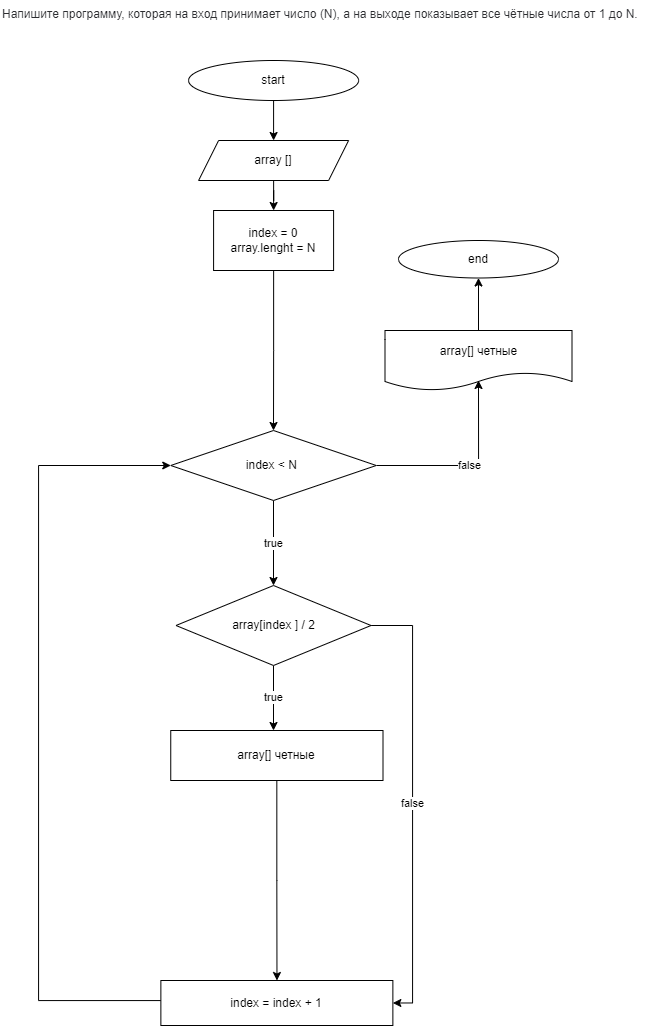

The diagram above was exported from draw.io. Its source (the exported page's mxGraphModel, read from the mxfile embedded in the PNG):
<mxGraphModel dx="885" dy="1483" grid="1" gridSize="10" guides="1" tooltips="1" connect="1" arrows="1" fold="1" page="1" pageScale="1" pageWidth="850" pageHeight="1100" math="0" shadow="0">
  <root>
    <mxCell id="0" />
    <mxCell id="1" parent="0" />
    <mxCell id="2" value="" style="edgeStyle=orthogonalEdgeStyle;rounded=0;orthogonalLoop=1;jettySize=auto;html=1;" parent="1" source="3" target="5" edge="1">
      <mxGeometry relative="1" as="geometry" />
    </mxCell>
    <mxCell id="3" value="start" style="ellipse;whiteSpace=wrap;html=1;" parent="1" vertex="1">
      <mxGeometry x="218.09" y="-1000" width="170" height="40" as="geometry" />
    </mxCell>
    <mxCell id="4" value="" style="edgeStyle=orthogonalEdgeStyle;rounded=0;orthogonalLoop=1;jettySize=auto;html=1;" parent="1" source="5" edge="1">
      <mxGeometry relative="1" as="geometry">
        <mxPoint x="303.12333333333333" y="-850" as="targetPoint" />
      </mxGeometry>
    </mxCell>
    <mxCell id="5" value="array []" style="shape=parallelogram;perimeter=parallelogramPerimeter;whiteSpace=wrap;html=1;fixedSize=1;" parent="1" vertex="1">
      <mxGeometry x="228.09" y="-920" width="150" height="40" as="geometry" />
    </mxCell>
    <mxCell id="115" value="" style="edgeStyle=orthogonalEdgeStyle;rounded=0;orthogonalLoop=1;jettySize=auto;html=1;" parent="1" source="116" target="119" edge="1">
      <mxGeometry relative="1" as="geometry" />
    </mxCell>
    <mxCell id="116" value="index = 0&lt;br&gt;array.lenght = N" style="whiteSpace=wrap;html=1;" parent="1" vertex="1">
      <mxGeometry x="243.08999999999997" y="-850" width="120" height="60" as="geometry" />
    </mxCell>
    <mxCell id="117" value="false" style="edgeStyle=orthogonalEdgeStyle;rounded=0;orthogonalLoop=1;jettySize=auto;html=1;" parent="1" source="119" edge="1">
      <mxGeometry relative="1" as="geometry">
        <mxPoint x="508" y="-680" as="targetPoint" />
      </mxGeometry>
    </mxCell>
    <mxCell id="118" value="true" style="edgeStyle=orthogonalEdgeStyle;rounded=0;orthogonalLoop=1;jettySize=auto;html=1;" parent="1" source="119" target="129" edge="1">
      <mxGeometry relative="1" as="geometry" />
    </mxCell>
    <mxCell id="119" value="index &amp;lt; N&amp;nbsp;" style="rhombus;whiteSpace=wrap;html=1;" parent="1" vertex="1">
      <mxGeometry x="200.24999999999997" y="-630" width="205.5" height="70" as="geometry" />
    </mxCell>
    <mxCell id="120" value="" style="edgeStyle=orthogonalEdgeStyle;rounded=0;orthogonalLoop=1;jettySize=auto;html=1;" parent="1" source="121" target="123" edge="1">
      <mxGeometry relative="1" as="geometry" />
    </mxCell>
    <mxCell id="121" value="array[] четные" style="whiteSpace=wrap;html=1;" parent="1" vertex="1">
      <mxGeometry x="200.24999999999986" y="-330" width="212.25" height="50" as="geometry" />
    </mxCell>
    <mxCell id="122" style="edgeStyle=orthogonalEdgeStyle;rounded=0;orthogonalLoop=1;jettySize=auto;html=1;entryX=0;entryY=0.5;entryDx=0;entryDy=0;" parent="1" source="123" target="119" edge="1">
      <mxGeometry relative="1" as="geometry">
        <Array as="points">
          <mxPoint x="67.99999999999997" y="-60" />
          <mxPoint x="67.99999999999997" y="-595" />
        </Array>
      </mxGeometry>
    </mxCell>
    <mxCell id="123" value="index = index + 1" style="whiteSpace=wrap;html=1;" parent="1" vertex="1">
      <mxGeometry x="190.37" y="-80" width="232" height="45" as="geometry" />
    </mxCell>
    <mxCell id="124" value="" style="edgeStyle=orthogonalEdgeStyle;rounded=0;orthogonalLoop=1;jettySize=auto;html=1;" parent="1" source="125" target="126" edge="1">
      <mxGeometry relative="1" as="geometry" />
    </mxCell>
    <mxCell id="125" value="array[] четные" style="shape=document;whiteSpace=wrap;html=1;boundedLbl=1;" parent="1" vertex="1">
      <mxGeometry x="414.5" y="-730" width="187" height="60" as="geometry" />
    </mxCell>
    <mxCell id="126" value="end" style="ellipse;whiteSpace=wrap;html=1;" parent="1" vertex="1">
      <mxGeometry x="428" y="-820" width="160" height="37.5" as="geometry" />
    </mxCell>
    <mxCell id="127" value="true" style="edgeStyle=orthogonalEdgeStyle;rounded=0;orthogonalLoop=1;jettySize=auto;html=1;entryX=0.5;entryY=0;entryDx=0;entryDy=0;entryPerimeter=0;" parent="1" source="129" edge="1">
      <mxGeometry relative="1" as="geometry">
        <mxPoint x="303" y="-329.9999999999998" as="targetPoint" />
      </mxGeometry>
    </mxCell>
    <mxCell id="128" value="false" style="edgeStyle=orthogonalEdgeStyle;rounded=0;orthogonalLoop=1;jettySize=auto;html=1;entryX=1;entryY=0.5;entryDx=0;entryDy=0;" parent="1" source="129" target="123" edge="1">
      <mxGeometry relative="1" as="geometry">
        <mxPoint x="603" y="-329.9999999999998" as="targetPoint" />
        <Array as="points">
          <mxPoint x="442" y="-435" />
          <mxPoint x="442" y="-58" />
        </Array>
      </mxGeometry>
    </mxCell>
    <mxCell id="129" value="array[index ] / 2" style="rhombus;whiteSpace=wrap;html=1;" parent="1" vertex="1">
      <mxGeometry x="205.49999999999997" y="-475" width="195" height="80" as="geometry" />
    </mxCell>
    <mxCell id="130" value="&lt;span style=&quot;color: rgb(44 , 45 , 48) ; font-family: &amp;#34;roboto&amp;#34; , &amp;#34;san francisco&amp;#34; , &amp;#34;helvetica neue&amp;#34; , &amp;#34;helvetica&amp;#34; , &amp;#34;arial&amp;#34; ; font-style: normal ; font-weight: 400 ; letter-spacing: normal ; text-indent: 0px ; text-transform: none ; word-spacing: 0px ; background-color: rgb(255 , 255 , 255) ; display: inline ; float: none&quot;&gt;&lt;font style=&quot;font-size: 12px&quot;&gt;Напишите программу, которая на вход принимает число (N), а на выходе показывает все чётные числа от 1 до N.&lt;/font&gt;&lt;/span&gt;" style="text;whiteSpace=wrap;html=1;" parent="1" vertex="1">
      <mxGeometry x="30" y="-1060" width="670" height="50" as="geometry" />
    </mxCell>
  </root>
</mxGraphModel>